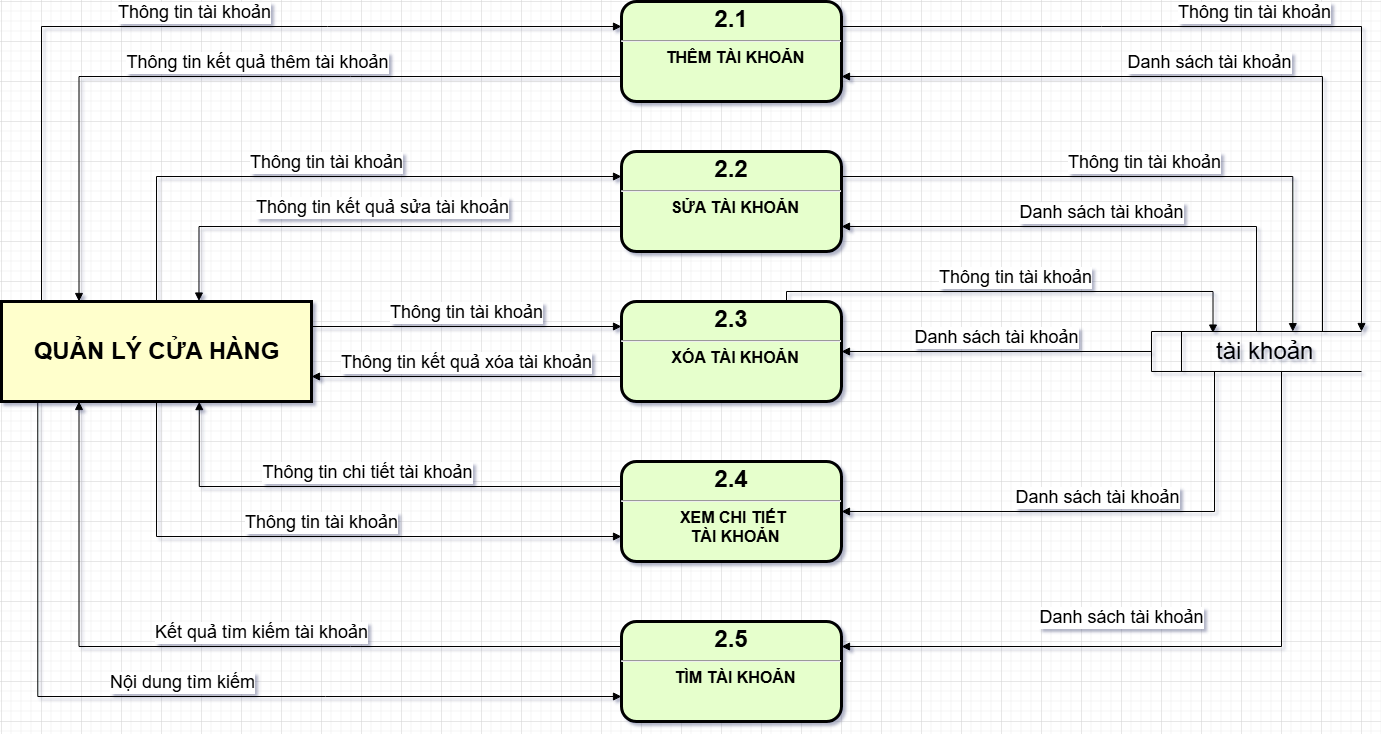

The diagram above was exported from draw.io. Its source (the exported page's mxGraphModel, read from the mxfile embedded in the PNG):
<mxGraphModel dx="1938" dy="-730" grid="1" gridSize="10" guides="1" tooltips="1" connect="1" arrows="1" fold="1" page="1" pageScale="1" pageWidth="827" pageHeight="1169" math="0" shadow="0">
  <root>
    <mxCell id="0" />
    <mxCell id="1" parent="0" />
    <mxCell id="XeW2Vs9IjJik921PIhvq-2" value="&lt;p style=&quot;margin: 4px 0px 0px; text-align: center;&quot;&gt;&lt;span style=&quot;font-size: 24px;&quot;&gt;2.1&lt;/span&gt;&lt;/p&gt;&lt;hr&gt;&lt;p style=&quot;margin: 0px; margin-left: 8px;&quot;&gt;&lt;font size=&quot;3&quot;&gt;THÊM TÀI KHOẢN&lt;/font&gt;&lt;/p&gt;" style="verticalAlign=middle;align=center;overflow=fill;fontSize=12;fontFamily=Helvetica;html=1;rounded=1;fontStyle=1;strokeWidth=3;fillColor=#E6FFCC" parent="1" vertex="1">
      <mxGeometry x="60" y="2320" width="220" height="100" as="geometry" />
    </mxCell>
    <mxCell id="XeW2Vs9IjJik921PIhvq-3" value="" style="group" parent="1" connectable="0" vertex="1">
      <mxGeometry x="-560" y="2620" width="310" height="100" as="geometry" />
    </mxCell>
    <mxCell id="XeW2Vs9IjJik921PIhvq-4" value="" style="whiteSpace=wrap;align=center;verticalAlign=middle;fontStyle=1;strokeWidth=3;fillColor=#FFFFCC" parent="XeW2Vs9IjJik921PIhvq-3" vertex="1">
      <mxGeometry width="310" height="100" as="geometry" />
    </mxCell>
    <mxCell id="XeW2Vs9IjJik921PIhvq-5" value="&lt;b&gt;&lt;font style=&quot;font-size: 24px;&quot;&gt;QUẢN LÝ CỬA HÀNG&lt;/font&gt;&lt;/b&gt;" style="text;html=1;align=center;verticalAlign=middle;resizable=0;points=[];autosize=1;strokeColor=none;fillColor=none;" parent="XeW2Vs9IjJik921PIhvq-3" vertex="1">
      <mxGeometry x="20" y="30" width="270" height="40" as="geometry" />
    </mxCell>
    <mxCell id="XeW2Vs9IjJik921PIhvq-6" value="&lt;font style=&quot;font-size: 24px;&quot;&gt;&lt;span style=&quot;white-space: pre;&quot;&gt;&#09;&lt;/span&gt;&amp;nbsp;tài khoản&lt;/font&gt;" style="html=1;dashed=0;whiteSpace=wrap;shape=mxgraph.dfd.dataStoreID;align=left;spacingLeft=3;points=[[0,0],[0.5,0],[1,0],[0,0.5],[1,0.5],[0,1],[0.5,1],[1,1]];verticalAlign=middle;fontFamily=Helvetica;fontSize=12;fontColor=default;autosize=1;resizable=0;fillColor=none;gradientColor=none;" parent="1" vertex="1">
      <mxGeometry x="590" y="2650" width="210" height="40" as="geometry" />
    </mxCell>
    <mxCell id="XeW2Vs9IjJik921PIhvq-7" value="&lt;font style=&quot;font-size: 18px;&quot;&gt;Thông tin tài khoản&lt;/font&gt;" style="html=1;verticalAlign=bottom;endArrow=block;rounded=0;entryX=0;entryY=0.25;entryDx=0;entryDy=0;edgeStyle=orthogonalEdgeStyle;" parent="1" target="XeW2Vs9IjJik921PIhvq-2" edge="1">
      <mxGeometry width="80" relative="1" as="geometry">
        <mxPoint x="-520" y="2620" as="sourcePoint" />
        <mxPoint x="-10" y="2350" as="targetPoint" />
        <Array as="points">
          <mxPoint x="-520" y="2345" />
        </Array>
      </mxGeometry>
    </mxCell>
    <mxCell id="XeW2Vs9IjJik921PIhvq-8" value="&lt;font style=&quot;font-size: 18px;&quot;&gt;Thông tin kết quả thêm tài khoản&lt;/font&gt;" style="html=1;verticalAlign=bottom;endArrow=block;rounded=0;entryX=0.25;entryY=0;entryDx=0;entryDy=0;exitX=0;exitY=0.75;exitDx=0;exitDy=0;edgeStyle=orthogonalEdgeStyle;" parent="1" source="XeW2Vs9IjJik921PIhvq-2" target="XeW2Vs9IjJik921PIhvq-4" edge="1">
      <mxGeometry x="-0.0522" width="80" relative="1" as="geometry">
        <mxPoint x="70" y="2430" as="sourcePoint" />
        <mxPoint x="150" y="2430" as="targetPoint" />
        <mxPoint as="offset" />
      </mxGeometry>
    </mxCell>
    <mxCell id="XeW2Vs9IjJik921PIhvq-9" value="&lt;p style=&quot;margin: 4px 0px 0px; text-align: center;&quot;&gt;&lt;span style=&quot;font-size: 24px;&quot;&gt;2.2&lt;/span&gt;&lt;/p&gt;&lt;hr&gt;&lt;p style=&quot;margin: 0px; margin-left: 8px;&quot;&gt;&lt;font size=&quot;3&quot;&gt;SỬA TÀI KHOẢN&lt;/font&gt;&lt;/p&gt;" style="verticalAlign=middle;align=center;overflow=fill;fontSize=12;fontFamily=Helvetica;html=1;rounded=1;fontStyle=1;strokeWidth=3;fillColor=#E6FFCC" parent="1" vertex="1">
      <mxGeometry x="60" y="2470" width="220" height="100" as="geometry" />
    </mxCell>
    <mxCell id="XeW2Vs9IjJik921PIhvq-10" value="&lt;p style=&quot;margin: 4px 0px 0px; text-align: center;&quot;&gt;&lt;span style=&quot;font-size: 24px;&quot;&gt;2.3&lt;/span&gt;&lt;/p&gt;&lt;hr&gt;&lt;p style=&quot;margin: 0px; margin-left: 8px;&quot;&gt;&lt;font size=&quot;3&quot;&gt;XÓA TÀI KHOẢN&lt;/font&gt;&lt;/p&gt;" style="verticalAlign=middle;align=center;overflow=fill;fontSize=12;fontFamily=Helvetica;html=1;rounded=1;fontStyle=1;strokeWidth=3;fillColor=#E6FFCC" parent="1" vertex="1">
      <mxGeometry x="60" y="2620" width="220" height="100" as="geometry" />
    </mxCell>
    <mxCell id="XeW2Vs9IjJik921PIhvq-11" value="&lt;p style=&quot;margin: 4px 0px 0px; text-align: center;&quot;&gt;&lt;span style=&quot;font-size: 24px;&quot;&gt;2.4&lt;/span&gt;&lt;/p&gt;&lt;hr&gt;&lt;p style=&quot;margin: 0px; margin-left: 8px;&quot;&gt;&lt;font size=&quot;3&quot;&gt;XEM CHI TIẾT&amp;nbsp;&lt;/font&gt;&lt;/p&gt;&lt;p style=&quot;margin: 0px; margin-left: 8px;&quot;&gt;&lt;font size=&quot;3&quot;&gt;TÀI KHOẢN&lt;/font&gt;&lt;/p&gt;" style="verticalAlign=middle;align=center;overflow=fill;fontSize=12;fontFamily=Helvetica;html=1;rounded=1;fontStyle=1;strokeWidth=3;fillColor=#E6FFCC" parent="1" vertex="1">
      <mxGeometry x="60" y="2780" width="220" height="100" as="geometry" />
    </mxCell>
    <mxCell id="XeW2Vs9IjJik921PIhvq-12" value="&lt;p style=&quot;margin: 4px 0px 0px; text-align: center;&quot;&gt;&lt;span style=&quot;font-size: 24px;&quot;&gt;2.5&lt;/span&gt;&lt;/p&gt;&lt;hr&gt;&lt;p style=&quot;margin: 0px; margin-left: 8px;&quot;&gt;&lt;font size=&quot;3&quot;&gt;TÌM TÀI KHOẢN&lt;/font&gt;&lt;/p&gt;" style="verticalAlign=middle;align=center;overflow=fill;fontSize=12;fontFamily=Helvetica;html=1;rounded=1;fontStyle=1;strokeWidth=3;fillColor=#E6FFCC" parent="1" vertex="1">
      <mxGeometry x="60" y="2940" width="220" height="100" as="geometry" />
    </mxCell>
    <mxCell id="XeW2Vs9IjJik921PIhvq-13" value="&lt;font style=&quot;font-size: 18px;&quot;&gt;Thông tin tài khoản&lt;/font&gt;" style="html=1;verticalAlign=bottom;endArrow=block;rounded=0;entryX=0;entryY=0.25;entryDx=0;entryDy=0;exitX=0.5;exitY=0;exitDx=0;exitDy=0;edgeStyle=orthogonalEdgeStyle;" parent="1" source="XeW2Vs9IjJik921PIhvq-4" target="XeW2Vs9IjJik921PIhvq-9" edge="1">
      <mxGeometry width="80" relative="1" as="geometry">
        <mxPoint x="70" y="2490" as="sourcePoint" />
        <mxPoint x="150" y="2490" as="targetPoint" />
      </mxGeometry>
    </mxCell>
    <mxCell id="XeW2Vs9IjJik921PIhvq-14" value="&lt;font style=&quot;font-size: 18px;&quot;&gt;Thông tin kết quả sửa tài khoản&lt;/font&gt;" style="html=1;verticalAlign=bottom;endArrow=block;rounded=0;entryX=0.637;entryY=-0.005;entryDx=0;entryDy=0;entryPerimeter=0;exitX=0;exitY=0.75;exitDx=0;exitDy=0;edgeStyle=orthogonalEdgeStyle;" parent="1" source="XeW2Vs9IjJik921PIhvq-9" target="XeW2Vs9IjJik921PIhvq-4" edge="1">
      <mxGeometry x="-0.0389" y="-5" width="80" relative="1" as="geometry">
        <mxPoint x="-270" y="2490" as="sourcePoint" />
        <mxPoint x="-190" y="2490" as="targetPoint" />
        <mxPoint as="offset" />
      </mxGeometry>
    </mxCell>
    <mxCell id="XeW2Vs9IjJik921PIhvq-15" value="&lt;font style=&quot;font-size: 18px;&quot;&gt;Thông tin tài khoản&lt;/font&gt;" style="html=1;verticalAlign=bottom;endArrow=block;curved=0;rounded=0;entryX=0;entryY=0.25;entryDx=0;entryDy=0;exitX=1;exitY=0.25;exitDx=0;exitDy=0;" parent="1" source="XeW2Vs9IjJik921PIhvq-4" target="XeW2Vs9IjJik921PIhvq-10" edge="1">
      <mxGeometry width="80" relative="1" as="geometry">
        <mxPoint x="-380" y="2610" as="sourcePoint" />
        <mxPoint x="-300" y="2610" as="targetPoint" />
      </mxGeometry>
    </mxCell>
    <mxCell id="XeW2Vs9IjJik921PIhvq-16" value="&lt;font style=&quot;font-size: 18px;&quot;&gt;Thông tin kết quả xóa tài khoản&lt;/font&gt;" style="html=1;verticalAlign=bottom;endArrow=block;curved=0;rounded=0;entryX=1;entryY=0.75;entryDx=0;entryDy=0;exitX=0;exitY=0.75;exitDx=0;exitDy=0;" parent="1" source="XeW2Vs9IjJik921PIhvq-10" target="XeW2Vs9IjJik921PIhvq-4" edge="1">
      <mxGeometry width="80" relative="1" as="geometry">
        <mxPoint x="-380" y="2730" as="sourcePoint" />
        <mxPoint x="-300" y="2730" as="targetPoint" />
      </mxGeometry>
    </mxCell>
    <mxCell id="XeW2Vs9IjJik921PIhvq-17" value="&lt;font style=&quot;font-size: 18px;&quot;&gt;Thông tin tài khoản&lt;/font&gt;" style="html=1;verticalAlign=bottom;endArrow=block;rounded=0;exitX=0.5;exitY=1;exitDx=0;exitDy=0;entryX=0;entryY=0.75;entryDx=0;entryDy=0;edgeStyle=orthogonalEdgeStyle;" parent="1" source="XeW2Vs9IjJik921PIhvq-4" target="XeW2Vs9IjJik921PIhvq-11" edge="1">
      <mxGeometry width="80" relative="1" as="geometry">
        <mxPoint x="-360" y="2720" as="sourcePoint" />
        <mxPoint x="-280" y="2830" as="targetPoint" />
      </mxGeometry>
    </mxCell>
    <mxCell id="XeW2Vs9IjJik921PIhvq-18" value="&lt;font style=&quot;font-size: 18px;&quot;&gt;Thông tin chi tiết tài khoản&lt;/font&gt;" style="html=1;verticalAlign=bottom;endArrow=block;rounded=0;entryX=0.638;entryY=1.001;entryDx=0;entryDy=0;entryPerimeter=0;exitX=0;exitY=0.25;exitDx=0;exitDy=0;edgeStyle=orthogonalEdgeStyle;" parent="1" source="XeW2Vs9IjJik921PIhvq-11" target="XeW2Vs9IjJik921PIhvq-4" edge="1">
      <mxGeometry x="0.0018" width="80" relative="1" as="geometry">
        <mxPoint x="-300" y="2850" as="sourcePoint" />
        <mxPoint x="-220" y="2850" as="targetPoint" />
        <mxPoint as="offset" />
      </mxGeometry>
    </mxCell>
    <mxCell id="XeW2Vs9IjJik921PIhvq-19" value="&lt;font style=&quot;font-size: 18px;&quot;&gt;Kết quả tìm kiếm tài khoản&lt;/font&gt;" style="html=1;verticalAlign=bottom;endArrow=block;rounded=0;entryX=0.25;entryY=1;entryDx=0;entryDy=0;exitX=0;exitY=0.25;exitDx=0;exitDy=0;edgeStyle=orthogonalEdgeStyle;" parent="1" source="XeW2Vs9IjJik921PIhvq-12" target="XeW2Vs9IjJik921PIhvq-4" edge="1">
      <mxGeometry x="-0.0856" width="80" relative="1" as="geometry">
        <mxPoint x="-260" y="2810" as="sourcePoint" />
        <mxPoint x="-180" y="2810" as="targetPoint" />
        <mxPoint as="offset" />
      </mxGeometry>
    </mxCell>
    <mxCell id="XeW2Vs9IjJik921PIhvq-20" value="&lt;font style=&quot;font-size: 18px;&quot;&gt;Nội dung tìm kiếm&lt;/font&gt;" style="html=1;verticalAlign=bottom;endArrow=block;rounded=0;entryX=0;entryY=0.75;entryDx=0;entryDy=0;exitX=0.117;exitY=0.994;exitDx=0;exitDy=0;exitPerimeter=0;edgeStyle=orthogonalEdgeStyle;" parent="1" source="XeW2Vs9IjJik921PIhvq-4" target="XeW2Vs9IjJik921PIhvq-12" edge="1">
      <mxGeometry width="80" relative="1" as="geometry">
        <mxPoint x="-260" y="2810" as="sourcePoint" />
        <mxPoint x="-180" y="2810" as="targetPoint" />
      </mxGeometry>
    </mxCell>
    <mxCell id="XeW2Vs9IjJik921PIhvq-21" value="&lt;font style=&quot;font-size: 18px;&quot;&gt;Thông tin tài khoản&lt;/font&gt;" style="html=1;verticalAlign=bottom;endArrow=block;rounded=0;exitX=1;exitY=0.25;exitDx=0;exitDy=0;entryX=1;entryY=0;entryDx=0;entryDy=0;edgeStyle=orthogonalEdgeStyle;" parent="1" source="XeW2Vs9IjJik921PIhvq-2" target="XeW2Vs9IjJik921PIhvq-6" edge="1">
      <mxGeometry width="80" relative="1" as="geometry">
        <mxPoint x="380" y="2660" as="sourcePoint" />
        <mxPoint x="300" y="2660" as="targetPoint" />
      </mxGeometry>
    </mxCell>
    <mxCell id="XeW2Vs9IjJik921PIhvq-22" value="&lt;font style=&quot;font-size: 18px;&quot;&gt;Danh sách tài khoản&lt;/font&gt;" style="html=1;verticalAlign=bottom;endArrow=block;rounded=0;edgeStyle=orthogonalEdgeStyle;entryX=1;entryY=0.75;entryDx=0;entryDy=0;" parent="1" target="XeW2Vs9IjJik921PIhvq-2" edge="1">
      <mxGeometry width="80" relative="1" as="geometry">
        <mxPoint x="761" y="2650" as="sourcePoint" />
        <mxPoint x="280" y="2400" as="targetPoint" />
        <Array as="points">
          <mxPoint x="761" y="2395" />
        </Array>
      </mxGeometry>
    </mxCell>
    <mxCell id="XeW2Vs9IjJik921PIhvq-23" value="&lt;font style=&quot;font-size: 18px;&quot;&gt;Danh sách tài khoản&lt;/font&gt;" style="html=1;verticalAlign=bottom;endArrow=block;rounded=0;edgeStyle=orthogonalEdgeStyle;entryX=1;entryY=0.75;entryDx=0;entryDy=0;exitX=0.5;exitY=0;exitDx=0;exitDy=0;" parent="1" source="XeW2Vs9IjJik921PIhvq-6" target="XeW2Vs9IjJik921PIhvq-9" edge="1">
      <mxGeometry width="80" relative="1" as="geometry">
        <mxPoint x="771" y="2690" as="sourcePoint" />
        <mxPoint x="290" y="2405" as="targetPoint" />
        <Array as="points">
          <mxPoint x="695" y="2545" />
        </Array>
      </mxGeometry>
    </mxCell>
    <mxCell id="XeW2Vs9IjJik921PIhvq-24" value="&lt;font style=&quot;font-size: 18px;&quot;&gt;Thông tin tài khoản&lt;/font&gt;" style="html=1;verticalAlign=bottom;endArrow=block;rounded=0;exitX=1;exitY=0.25;exitDx=0;exitDy=0;entryX=0.673;entryY=0.004;entryDx=0;entryDy=0;edgeStyle=orthogonalEdgeStyle;entryPerimeter=0;" parent="1" source="XeW2Vs9IjJik921PIhvq-9" target="XeW2Vs9IjJik921PIhvq-6" edge="1">
      <mxGeometry width="80" relative="1" as="geometry">
        <mxPoint x="290" y="2355" as="sourcePoint" />
        <mxPoint x="810" y="2690" as="targetPoint" />
      </mxGeometry>
    </mxCell>
    <mxCell id="XeW2Vs9IjJik921PIhvq-25" value="&lt;font style=&quot;font-size: 18px;&quot;&gt;Thông tin tài khoản&lt;/font&gt;" style="html=1;verticalAlign=bottom;endArrow=block;rounded=0;exitX=0.75;exitY=0;exitDx=0;exitDy=0;entryX=0.293;entryY=0.039;entryDx=0;entryDy=0;edgeStyle=orthogonalEdgeStyle;entryPerimeter=0;" parent="1" source="XeW2Vs9IjJik921PIhvq-10" target="XeW2Vs9IjJik921PIhvq-6" edge="1">
      <mxGeometry width="80" relative="1" as="geometry">
        <mxPoint x="290" y="2505" as="sourcePoint" />
        <mxPoint x="741" y="2660" as="targetPoint" />
        <Array as="points">
          <mxPoint x="225" y="2610" />
          <mxPoint x="652" y="2610" />
        </Array>
      </mxGeometry>
    </mxCell>
    <mxCell id="XeW2Vs9IjJik921PIhvq-26" value="&lt;span style=&quot;font-size: 18px;&quot;&gt;Danh sách tài khoản&lt;/span&gt;" style="html=1;verticalAlign=bottom;endArrow=block;curved=0;rounded=0;entryX=1;entryY=0.5;entryDx=0;entryDy=0;exitX=0;exitY=0.5;exitDx=0;exitDy=0;" parent="1" source="XeW2Vs9IjJik921PIhvq-6" target="XeW2Vs9IjJik921PIhvq-10" edge="1">
      <mxGeometry width="80" relative="1" as="geometry">
        <mxPoint x="400" y="2600" as="sourcePoint" />
        <mxPoint x="480" y="2600" as="targetPoint" />
      </mxGeometry>
    </mxCell>
    <mxCell id="XeW2Vs9IjJik921PIhvq-27" value="&lt;span style=&quot;font-size: 18px;&quot;&gt;Danh sách tài khoản&lt;/span&gt;" style="html=1;verticalAlign=bottom;endArrow=block;rounded=0;entryX=1;entryY=0.5;entryDx=0;entryDy=0;edgeStyle=orthogonalEdgeStyle;" parent="1" target="XeW2Vs9IjJik921PIhvq-11" edge="1">
      <mxGeometry width="80" relative="1" as="geometry">
        <mxPoint x="653" y="2690" as="sourcePoint" />
        <mxPoint x="290" y="2680" as="targetPoint" />
        <Array as="points">
          <mxPoint x="653" y="2830" />
        </Array>
      </mxGeometry>
    </mxCell>
    <mxCell id="XeW2Vs9IjJik921PIhvq-28" value="&lt;span style=&quot;font-size: 18px;&quot;&gt;Danh sách tài khoản&lt;/span&gt;" style="html=1;verticalAlign=bottom;endArrow=block;rounded=0;entryX=1;entryY=0.25;entryDx=0;entryDy=0;edgeStyle=orthogonalEdgeStyle;exitX=0.619;exitY=1;exitDx=0;exitDy=0;exitPerimeter=0;" parent="1" source="XeW2Vs9IjJik921PIhvq-6" target="XeW2Vs9IjJik921PIhvq-12" edge="1">
      <mxGeometry x="0.2168" y="-15" width="80" relative="1" as="geometry">
        <mxPoint x="720" y="2700" as="sourcePoint" />
        <mxPoint x="290" y="2840" as="targetPoint" />
        <Array as="points">
          <mxPoint x="720" y="2965" />
        </Array>
        <mxPoint as="offset" />
      </mxGeometry>
    </mxCell>
  </root>
</mxGraphModel>